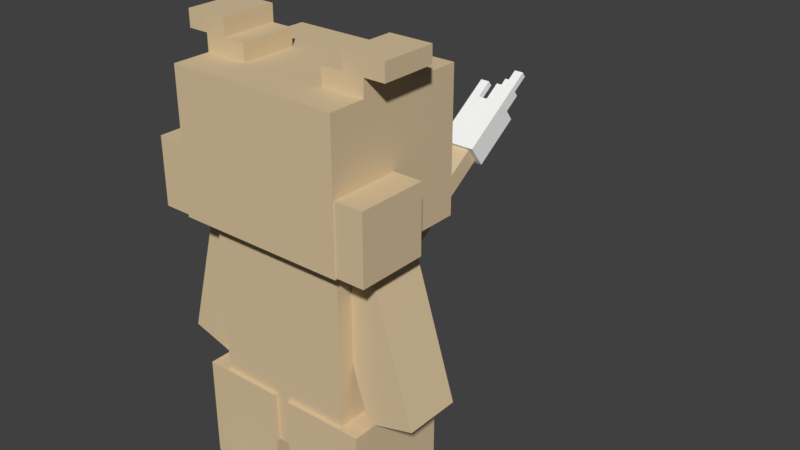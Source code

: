 # Source: Patrat.blend  (saved by Blender 2.77.0; exported with 4.5.12 LTS)
import bpy
from mathutils import Matrix  # noqa: F401  (used for matrix-valued properties, if any)

bpy.ops.wm.read_factory_settings(use_empty=True)
scene = bpy.context.scene
scene.name = 'Scene'

# ---- collections
col_collection_1 = bpy.data.collections.new('Collection 1'); scene.collection.children.link(col_collection_1)

# ---- materials (node trees are filled in below, after node groups)
mat_mat = bpy.data.materials.new('Mat')
mat_mat.alpha_threshold = 0.0
mat_mat.use_transparent_shadow = False
mat_mat.diffuse_color = (0.702, 0.549, 0.3412, 1.0)
mat_mat.roughness = 0.5
mat_mat_2 = bpy.data.materials.new('Mat.2')
mat_mat_2.alpha_threshold = 0.0
mat_mat_2.use_transparent_shadow = False
mat_mat_2.diffuse_color = (0.2353, 0.2314, 0.2235, 1.0)
mat_mat_2.roughness = 0.5
mat_mat_3 = bpy.data.materials.new('Mat.3')
mat_mat_3.alpha_threshold = 0.0
mat_mat_3.use_transparent_shadow = False
mat_mat_3.diffuse_color = (0.9843, 0.9804, 0.9725, 1.0)
mat_mat_3.roughness = 0.5

# ---- material node trees

# ---- world
world_world = bpy.data.worlds.new('World'); scene.world = world_world
world_world.color = (0.05088, 0.05088, 0.05088)
world_world.use_sun_shadow = False
world_world.sun_shadow_jitter_overblur = 0.0
world_world.cycles.sampling_method = 'MANUAL'

# ---- meshes
me_cube_1 = bpy.data.meshes.new('Cube_1')
me_cube_1.from_pydata([(-25.31, -16.52, -38.73), (-25.31, -16.52, -38.73), (-25.31, -16.52, -38.73), (-25.31, -16.52, 38.73), (-25.31, -16.52, 38.73), (-25.31, -16.52, 38.73), (25.31, -16.52, -38.73), (25.31, -16.52, -38.73), (25.31, -16.52, -38.73), (25.31, -16.52, 38.73), (25.31, -16.52, 38.73), (25.31, -16.52, 38.73), (25.31, 19.83, -38.73), (25.31, 19.83, -38.73), (25.31, 19.83, 38.73), (25.31, 19.83, 38.73), (-25.31, 19.83, -38.73), (-25.31, 19.83, -38.73), (-25.31, 19.83, 38.73), (-25.31, 19.83, 38.73), (5.202e-07, 19.83, 38.73), (5.202e-07, 19.83, -38.73)], [], [(5, 2, 8, 11), (19, 20, 15, 13, 21, 17), (1, 4, 18, 16), (12, 14, 10, 7), (20, 18, 3, 9, 14), (12, 6, 0, 16, 21)])
_uv = me_cube_1.uv_layers.new(name='UVMap')
_uv.uv.foreach_set('vector', [0.75, 1.0, 0.75, 0.75, 1.0, 0.75, 1.0, 1.0, 0.5, 0.75, 0.375, 0.75, 0.25, 0.75, 0.25, 0.5, 0.375, 0.5, 0.5, 0.5, 0.5, 0.5, 0.5, 0.75, 0.25, 0.75, 0.25, 0.5, 0.5, 0.5, 0.5, 0.75, 0.25, 0.75, 0.25, 0.5, 0.375, 0.75, 0.25, 0.75, 0.25, 0.5, 0.5, 0.5, 0.5, 0.75, 0.5, 0.5, 0.5, 0.75, 0.25, 0.75, 0.25, 0.5, 0.375, 0.5])
me_cube_1.materials.append(mat_mat)
me_cube_1.use_remesh_preserve_volume = False
me_cube_1.use_remesh_preserve_attributes = False
me_cube_1.use_mirror_vertex_groups = False
me_cube_1.update()
me_head = bpy.data.meshes.new('Head')
me_head.from_pydata([(-30.96, -31.85, 0.0), (-30.96, -31.85, 0.0), (-30.96, -31.85, 0.0), (-30.96, -31.85, 50.04), (-30.96, -31.85, 50.04), (-30.96, -31.85, 50.04), (30.96, -31.85, 0.0), (30.96, -31.85, 0.0), (30.96, -31.85, 0.0), (30.96, -31.85, 50.04), (30.96, -31.85, 50.04), (30.96, -31.85, 50.04), (30.96, 21.23, 0.0), (30.96, 21.23, 0.0), (30.96, 21.23, 50.04), (30.96, 21.23, 50.04), (-30.96, 21.23, 0.0), (-30.96, 21.23, 0.0), (-30.96, 21.23, 50.04), (-30.96, 21.23, 50.04), (1.152e-06, 21.23, 50.04), (1.152e-06, 21.23, 0.0), (30.96, -18.58, 50.04), (-30.96, -18.58, 50.04), (-15.48, -18.58, 50.04), (15.48, -18.58, 50.04), (30.96, 1.327, 50.04), (-30.96, 1.327, 50.04), (-15.48, 1.327, 50.04), (15.48, 1.327, 50.04), (-30.96, -18.58, 56.09), (-15.48, -18.58, 56.09), (-30.96, 1.327, 56.09), (-23.22, -18.58, 56.09), (-15.48, 1.327, 56.09), (-23.22, 1.327, 56.09), (30.96, -18.58, 56.09), (15.48, -18.58, 56.09), (30.96, 1.327, 56.09), (15.48, 1.327, 56.09), (23.22, -18.58, 56.09), (23.22, 1.327, 56.09), (-23.22, -18.58, 62.15), (-23.22, 1.327, 62.15), (23.22, -18.58, 62.15), (23.22, 1.327, 62.15), (-38.45, -18.58, 56.09), (-38.45, 1.327, 56.09), (-38.45, -18.58, 62.15), (-38.45, 1.327, 62.15), (38.45, -18.58, 56.09), (38.45, 1.327, 56.09), (38.45, -18.58, 62.15), (38.45, 1.327, 62.15)], [], [(11, 5, 2, 8), (34, 31, 24, 28), (43, 49, 48, 42), (21, 12, 6, 0, 16), (3, 9, 22, 25, 29, 26, 14, 20, 18, 27, 28, 24, 23), (20, 15, 13, 21, 17, 19), (37, 39, 29, 25), (34, 35, 33, 31), (14, 10, 7, 12), (53, 45, 44, 52), (39, 37, 40, 41), (46, 48, 49, 47), (38, 51, 50, 36), (16, 1, 4, 18), (30, 32, 27, 23), (32, 47, 49, 43, 35, 34, 28, 27), (26, 38, 36, 22), (52, 44, 40, 37, 25, 22, 36, 50), (46, 30, 23, 24, 31, 33, 42, 48), (43, 42, 33, 35), (52, 50, 51, 53), (44, 45, 41, 40), (47, 32, 30, 46), (39, 41, 45, 53, 51, 38, 26, 29)])
_uv = me_head.uv_layers.new(name='UVMap')
_uv.uv.foreach_set('vector', [1.0, 0.5, 0.5, 0.5, 0.5, 0.0, 1.0, 0.0, 0.3438, 0.6562, 0.3438, 0.5938, 0.3438, 0.5938, 0.3438, 0.6562, 0.3125, 0.6562, 0.2812, 0.6562, 0.2812, 0.5938, 0.3125, 0.5938, 0.25, 0.0, 0.5, 0.0, 0.5, 0.5, 0.0, 0.5, 0.0, 0.0, 0.2812, 0.5312, 0.4688, 0.5312, 0.4688, 0.5938, 0.4062, 0.5938, 0.4062, 0.6562, 0.4688, 0.6562, 0.4688, 0.7188, 0.375, 0.7188, 0.2812, 0.7188, 0.2812, 0.6562, 0.3438, 0.6562, 0.3438, 0.5938, 0.2812, 0.5938, 0.375, 0.7188, 0.2812, 0.7188, 0.2812, 0.5312, 0.375, 0.5312, 0.4688, 0.5312, 0.4688, 0.7188, 0.4062, 0.5938, 0.4062, 0.6562, 0.4062, 0.6562, 0.4062, 0.5938, 0.3438, 0.6562, 0.3125, 0.6562, 0.3125, 0.5938, 0.3438, 0.5938, 0.0, 1.0, 0.5, 1.0, 0.5, 0.5, 0.0, 0.5, 0.4688, 0.6562, 0.4375, 0.6562, 0.4375, 0.5938, 0.4688, 0.5938, 0.4062, 0.6562, 0.4062, 0.5938, 0.4375, 0.5938, 0.4375, 0.6562, 0.2812, 0.5938, 0.2812, 0.5938, 0.2812, 0.6562, 0.2812, 0.6562, 0.4688, 0.6562, 0.4688, 0.6562, 0.4688, 0.5938, 0.4688, 0.5938, 0.0, 0.5, 0.5, 0.5, 0.5, 1.0, 0.0, 1.0, 0.2812, 0.5938, 0.2812, 0.6562, 0.2812, 0.6562, 0.2812, 0.5938, 0.2812, 0.6562, 0.2812, 0.6562, 0.2812, 0.6562, 0.3125, 0.6562, 0.3125, 0.6562, 0.3438, 0.6562, 0.3438, 0.6562, 0.2812, 0.6562, 0.4688, 0.6562, 0.4688, 0.6562, 0.4688, 0.5938, 0.4688, 0.5938, 0.4688, 0.5938, 0.4375, 0.5938, 0.4375, 0.5938, 0.4062, 0.5938, 0.4062, 0.5938, 0.4688, 0.5938, 0.4688, 0.5938, 0.4688, 0.5938, 0.2812, 0.5938, 0.2812, 0.5938, 0.2812, 0.5938, 0.3438, 0.5938, 0.3438, 0.5938, 0.3125, 0.5938, 0.3125, 0.5938, 0.2812, 0.5938, 0.3125, 0.6562, 0.3125, 0.5938, 0.3125, 0.5938, 0.3125, 0.6562, 0.4688, 0.5938, 0.4688, 0.5938, 0.4688, 0.6562, 0.4688, 0.6562, 0.4375, 0.5938, 0.4375, 0.6562, 0.4375, 0.6562, 0.4375, 0.5938, 0.2812, 0.6562, 0.2812, 0.6562, 0.2812, 0.5938, 0.2812, 0.5938, 0.4062, 0.6562, 0.4375, 0.6562, 0.4375, 0.6562, 0.4688, 0.6562, 0.4688, 0.6562, 0.4688, 0.6562, 0.4688, 0.6562, 0.4062, 0.6562])
me_head.materials.append(mat_mat)
me_head.use_remesh_preserve_volume = False
me_head.use_remesh_preserve_attributes = False
me_head.use_mirror_vertex_groups = False
me_head.update()
me_cube_9 = bpy.data.meshes.new('Cube_9')
me_cube_9.from_pydata([(-12.61, -11.46, -12.0), (-12.61, -11.46, -12.0), (-12.61, -11.46, -12.0), (-12.61, -11.46, 12.0), (-12.61, -11.46, 12.0), (-12.61, -11.46, 12.0), (12.61, -11.46, -12.0), (12.61, -11.46, -12.0), (12.61, -11.46, -12.0), (12.61, -11.46, 12.0), (12.61, -11.46, 12.0), (12.61, -11.46, 12.0), (12.61, 13.75, -12.0), (12.61, 13.75, -12.0), (12.61, 13.75, 12.0), (12.61, 13.75, 12.0), (-12.61, 13.75, -12.0), (-12.61, 13.75, -12.0), (-12.61, 13.75, 12.0), (-12.61, 13.75, 12.0), (0.0, 13.75, 12.0), (0.0, 13.75, -12.0)], [], [(13, 21, 17, 19, 20, 15), (7, 12, 14, 10), (8, 11, 5, 2), (18, 16, 1, 4), (0, 16, 21, 12, 6), (20, 18, 3, 9, 14)])
_uv = me_cube_9.uv_layers.new(name='UVMap')
_uv.uv.foreach_set('vector', [0.25, 0.5, 0.375, 0.5, 0.5, 0.5, 0.5, 0.75, 0.375, 0.75, 0.25, 0.75, 0.25, 0.5, 0.5, 0.5, 0.5, 0.75, 0.25, 0.75, 0.5, 0.5, 0.5, 0.75, 0.75, 0.75, 0.75, 0.5, 0.25, 0.75, 0.25, 0.5, 0.5, 0.5, 0.5, 0.75, 0.25, 0.75, 0.25, 0.5, 0.375, 0.5, 0.5, 0.5, 0.5, 0.75, 0.375, 0.75, 0.25, 0.75, 0.25, 0.5, 0.5, 0.5, 0.5, 0.75])
me_cube_9.materials.append(mat_mat)
me_cube_9.use_remesh_preserve_volume = False
me_cube_9.use_remesh_preserve_attributes = False
me_cube_9.use_mirror_vertex_groups = False
me_cube_9.update()
me_cube_10 = bpy.data.meshes.new('Cube_10')
me_cube_10.from_pydata([(-12.61, -11.46, -12.0), (-12.61, -11.46, -12.0), (-12.61, -11.46, -12.0), (-12.61, -11.46, 12.0), (-12.61, -11.46, 12.0), (-12.61, -11.46, 12.0), (12.61, -11.46, -12.0), (12.61, -11.46, -12.0), (12.61, -11.46, -12.0), (12.61, -11.46, 12.0), (12.61, -11.46, 12.0), (12.61, -11.46, 12.0), (12.61, 13.75, -12.0), (12.61, 13.75, -12.0), (12.61, 13.75, 12.0), (12.61, 13.75, 12.0), (-12.61, 13.75, -12.0), (-12.61, 13.75, -12.0), (-12.61, 13.75, 12.0), (-12.61, 13.75, 12.0), (0.0, 13.75, 12.0), (0.0, 13.75, -12.0)], [], [(5, 2, 8, 11), (10, 7, 12, 14), (15, 13, 21, 17, 19, 20), (18, 16, 1, 4), (3, 9, 14, 20, 18), (0, 16, 21, 12, 6)])
_uv = me_cube_10.uv_layers.new(name='UVMap')
_uv.uv.foreach_set('vector', [0.5, 0.75, 0.5, 0.5, 0.75, 0.5, 0.75, 0.75, 0.25, 0.75, 0.25, 0.5, 0.5, 0.5, 0.5, 0.75, 0.25, 0.75, 0.25, 0.5, 0.375, 0.5, 0.5, 0.5, 0.5, 0.75, 0.375, 0.75, 0.25, 0.75, 0.25, 0.5, 0.5, 0.5, 0.5, 0.75, 0.25, 0.5, 0.5, 0.5, 0.5, 0.75, 0.375, 0.75, 0.25, 0.75, 0.25, 0.75, 0.25, 0.5, 0.375, 0.5, 0.5, 0.5, 0.5, 0.75])
me_cube_10.materials.append(mat_mat)
me_cube_10.use_remesh_preserve_volume = False
me_cube_10.use_remesh_preserve_attributes = False
me_cube_10.use_mirror_vertex_groups = False
me_cube_10.update()
me_cube_5 = bpy.data.meshes.new('Cube_5')
me_cube_5.from_pydata([(-14.87, -15.58, -18.55), (-14.87, -15.58, -18.55), (-14.87, -15.58, -18.55), (-14.87, -15.58, 18.55), (-14.87, -15.58, 18.55), (-14.87, -15.58, 18.55), (14.87, -15.58, -18.55), (14.87, -15.58, -18.55), (14.87, -15.58, -18.55), (14.87, -15.58, 18.55), (14.87, -15.58, 18.55), (14.87, -15.58, 18.55), (14.87, 23.37, -18.55), (14.87, 23.37, -18.55), (14.87, 23.37, 18.55), (14.87, 23.37, 18.55), (-14.87, 23.37, -18.55), (-14.87, 23.37, -18.55), (-14.87, 23.37, 18.55), (-14.87, 23.37, 18.55)], [], [(11, 5, 2), (8, 11, 2), (14, 10, 7), (12, 14, 7), (19, 15, 13), (17, 19, 13), (4, 18, 16), (1, 4, 16), (14, 18, 3), (9, 14, 3), (6, 0, 16), (12, 6, 16)])
_uv = me_cube_5.uv_layers.new(name='UVMap')
_uv.uv.foreach_set('vector', [0.5, 0.75, 0.25, 0.75, 0.25, 0.5, 0.5, 0.5, 0.5, 0.75, 0.25, 0.5, 0.5, 0.75, 0.25, 0.75, 0.25, 0.5, 0.5, 0.5, 0.5, 0.75, 0.25, 0.5, 0.5, 0.75, 0.25, 0.75, 0.25, 0.5, 0.5, 0.5, 0.5, 0.75, 0.25, 0.5, 0.5, 0.75, 0.25, 0.75, 0.25, 0.5, 0.5, 0.5, 0.5, 0.75, 0.25, 0.5, 0.5, 0.75, 0.25, 0.75, 0.25, 0.5, 0.5, 0.5, 0.5, 0.75, 0.25, 0.5, 0.5, 0.75, 0.25, 0.75, 0.25, 0.5, 0.5, 0.5, 0.5, 0.75, 0.25, 0.5])
me_cube_5.materials.append(mat_mat)
me_cube_5.use_remesh_preserve_volume = False
me_cube_5.use_remesh_preserve_attributes = False
me_cube_5.use_mirror_vertex_groups = False
me_cube_5.update()
me_cube_7 = bpy.data.meshes.new('Cube_7')
me_cube_7.from_pydata([(-8.721, -14.2, -2.53), (-8.721, -14.2, -2.53), (-8.721, -14.2, -2.53), (-8.721, -14.2, 2.53), (-8.721, -14.2, 2.53), (-8.721, -14.2, 2.53), (8.721, -14.2, -2.53), (8.721, -14.2, -2.53), (8.721, -14.2, -2.53), (8.721, -14.2, 2.53), (8.721, -14.2, 2.53), (8.721, -14.2, 2.53), (8.721, 21.3, -2.53), (8.721, 21.3, -2.53), (8.721, 21.3, 2.53), (8.721, 21.3, 2.53), (-8.721, 21.3, -2.53), (-8.721, 21.3, -2.53), (-8.721, 21.3, 2.53), (-8.721, 21.3, 2.53)], [], [(9, 14, 18, 3), (1, 4, 18, 16), (12, 16, 0, 6), (17, 19, 15, 13), (12, 14, 10, 7), (8, 11, 5, 2)])
_uv = me_cube_7.uv_layers.new(name='UVMap')
_uv.uv.foreach_set('vector', [0.4062, 0.75, 0.4062, 0.9375, 0.2188, 0.9375, 0.2188, 0.75, 0.4062, 0.75, 0.4062, 0.9375, 0.2188, 0.9375, 0.2188, 0.75, 0.4062, 0.75, 0.2188, 0.75, 0.2188, 0.9375, 0.4062, 0.9375, 0.4062, 0.75, 0.4062, 0.9375, 0.2188, 0.9375, 0.2188, 0.75, 0.4062, 0.75, 0.4062, 0.9375, 0.2188, 0.9375, 0.2188, 0.75, 0.4062, 0.75, 0.4062, 0.9375, 0.2188, 0.9375, 0.2188, 0.75])
me_cube_7.materials.append(mat_mat_2)
me_cube_7.use_remesh_preserve_volume = False
me_cube_7.use_remesh_preserve_attributes = False
me_cube_7.use_mirror_vertex_groups = False
me_cube_7.update()
me_cube_6 = bpy.data.meshes.new('Cube_6')
me_cube_6.from_pydata([(-14.87, -15.58, -18.55), (-14.87, -15.58, -18.55), (-14.87, -15.58, -18.55), (-14.87, -15.58, 18.55), (-14.87, -15.58, 18.55), (-14.87, -15.58, 18.55), (14.87, -15.58, -18.55), (14.87, -15.58, -18.55), (14.87, -15.58, -18.55), (14.87, -15.58, 18.55), (14.87, -15.58, 18.55), (14.87, -15.58, 18.55), (14.87, 23.37, -18.55), (14.87, 23.37, -18.55), (14.87, 23.37, 18.55), (14.87, 23.37, 18.55), (-14.87, 23.37, -18.55), (-14.87, 23.37, -18.55), (-14.87, 23.37, 18.55), (-14.87, 23.37, 18.55)], [], [(9, 14, 18, 3), (1, 4, 18, 16), (12, 6, 0, 16), (17, 19, 15, 13), (12, 14, 10, 7), (8, 11, 5, 2)])
_uv = me_cube_6.uv_layers.new(name='UVMap')
_uv.uv.foreach_set('vector', [0.5, 0.5, 0.5, 0.75, 0.25, 0.75, 0.25, 0.5, 0.5, 0.5, 0.5, 0.75, 0.25, 0.75, 0.25, 0.5, 0.5, 0.5, 0.5, 0.75, 0.25, 0.75, 0.25, 0.5, 0.5, 0.5, 0.5, 0.75, 0.25, 0.75, 0.25, 0.5, 0.5, 0.5, 0.5, 0.75, 0.25, 0.75, 0.25, 0.5, 0.5, 0.5, 0.5, 0.75, 0.25, 0.75, 0.25, 0.5])
me_cube_6.materials.append(mat_mat)
me_cube_6.use_remesh_preserve_volume = False
me_cube_6.use_remesh_preserve_attributes = False
me_cube_6.use_mirror_vertex_groups = False
me_cube_6.update()
me_cube_8 = bpy.data.meshes.new('Cube_8')
me_cube_8.from_pydata([(-8.721, -14.2, -2.53), (-8.721, -14.2, -2.53), (-8.721, -14.2, -2.53), (-8.721, -14.2, 2.53), (-8.721, -14.2, 2.53), (-8.721, -14.2, 2.53), (8.721, -14.2, -2.53), (8.721, -14.2, -2.53), (8.721, -14.2, -2.53), (8.721, -14.2, 2.53), (8.721, -14.2, 2.53), (8.721, -14.2, 2.53), (8.721, 21.3, -2.53), (8.721, 21.3, -2.53), (8.721, 21.3, 2.53), (8.721, 21.3, 2.53), (-8.721, 21.3, -2.53), (-8.721, 21.3, -2.53), (-8.721, 21.3, 2.53), (-8.721, 21.3, 2.53)], [], [(9, 14, 18, 3), (1, 4, 18, 16), (12, 6, 0, 16), (17, 19, 15, 13), (12, 14, 10, 7), (8, 11, 5, 2)])
_uv = me_cube_8.uv_layers.new(name='UVMap')
_uv.uv.foreach_set('vector', [0.4375, 0.75, 0.4375, 0.9375, 0.25, 0.9375, 0.25, 0.75, 0.4375, 0.75, 0.4375, 0.9375, 0.25, 0.9375, 0.25, 0.75, 0.4375, 0.75, 0.4375, 0.9375, 0.25, 0.9375, 0.25, 0.75, 0.4375, 0.75, 0.4375, 0.9375, 0.25, 0.9375, 0.25, 0.75, 0.4375, 0.75, 0.4375, 0.9375, 0.25, 0.9375, 0.25, 0.75, 0.4375, 0.75, 0.4375, 0.9375, 0.25, 0.9375, 0.25, 0.75])
me_cube_8.materials.append(mat_mat_2)
me_cube_8.use_remesh_preserve_volume = False
me_cube_8.use_remesh_preserve_attributes = False
me_cube_8.use_mirror_vertex_groups = False
me_cube_8.update()
me_cube_12 = bpy.data.meshes.new('Cube_12')
me_cube_12.from_pydata([(-4.798, 75.23, 47.18), (-4.798, 75.23, 47.18), (-4.798, 75.23, 47.18), (-4.798, 2.052, -2.729), (-4.798, 2.052, -2.729), (-4.798, 2.052, -2.729), (4.798, 75.23, 47.18), (4.798, 75.23, 47.18), (4.798, 75.23, 47.18), (4.798, 2.052, -2.729), (4.798, 2.052, -2.729), (4.798, 2.052, -2.729), (4.798, 71.13, 52.64), (4.798, 71.13, 52.64), (4.798, -2.052, 2.729), (4.798, -2.052, 2.729), (-4.798, 71.13, 52.64), (-4.798, 71.13, 52.64), (-4.798, -2.052, 2.729), (-4.798, -2.052, 2.729)], [], [(9, 14, 18, 3), (1, 4, 18, 16), (12, 6, 0, 16), (17, 19, 15, 13), (12, 14, 10, 7), (8, 11, 5, 2)])
_uv = me_cube_12.uv_layers.new(name='UVMap')
_uv.uv.foreach_set('vector', [0.4688, 0.5625, 0.4688, 0.75, 0.2812, 0.75, 0.2812, 0.5625, 0.4688, 0.5625, 0.4688, 0.75, 0.2812, 0.75, 0.2812, 0.5625, 0.4688, 0.5625, 0.4688, 0.75, 0.2812, 0.75, 0.2812, 0.5625, 0.4688, 0.5625, 0.4688, 0.75, 0.2812, 0.75, 0.2812, 0.5625, 0.4688, 0.5625, 0.4688, 0.75, 0.2812, 0.75, 0.2812, 0.5625, 0.4688, 0.5625, 0.4688, 0.75, 0.2812, 0.75, 0.2812, 0.5625])
me_cube_12.materials.append(mat_mat)
me_cube_12.use_remesh_preserve_volume = False
me_cube_12.use_remesh_preserve_attributes = False
me_cube_12.use_mirror_vertex_groups = False
me_cube_12.update()
me_cube_13 = bpy.data.meshes.new('Cube_13')
me_cube_13.from_pydata([(-7.039, 14.33, 3.716), (-7.039, 14.33, 3.716), (-7.039, 14.33, 3.716), (-7.039, -3.533, -8.465), (-7.039, -3.533, -8.465), (-7.039, -3.533, -8.465), (7.039, 14.33, 3.716), (7.039, 14.33, 3.716), (7.039, 14.33, 3.716), (7.039, -3.533, -8.465), (7.039, -3.533, -8.465), (7.039, -3.533, -8.465), (7.039, 8.308, 11.72), (7.039, 8.308, 11.72), (7.039, -9.553, -0.4594), (7.039, -9.553, -0.4594), (-7.039, 8.308, 11.72), (-7.039, 8.308, 11.72), (-7.039, -9.553, -0.4594), (-7.039, -9.553, -0.4594), (2.459e-07, 14.33, 3.716), (7.039, 11.32, 7.719), (2.459e-07, -9.553, -0.4594), (2.459e-07, 8.308, 11.72), (2.459e-07, 11.32, 7.719), (-3.52, 14.33, 3.716), (-3.52, 8.308, 11.72), (-7.039, 9.813, 9.721), (-3.52, 11.32, 7.719), (2.459e-07, 9.813, 9.721), (3.52, 11.32, 7.719), (-3.52, 9.813, 9.721), (3.52, 9.813, 9.721), (-7.039, 14.4, 15.88), (-3.52, 14.4, 15.88), (-7.039, 15.9, 13.87), (-3.52, 15.9, 13.87), (2.459e-07, 17.41, 11.87), (-3.52, 17.41, 11.87), (2.459e-07, 18.91, 9.871), (-3.52, 18.91, 9.871), (7.039, 17.41, 11.87), (2.459e-07, 14.4, 15.88), (7.039, 15.9, 13.87), (3.52, 14.4, 15.88), (2.459e-07, 15.9, 13.87), (3.52, 17.41, 11.87), (3.52, 15.9, 13.87), (2.459e-07, 26.51, 12.02), (-3.52, 26.51, 12.02), (2.459e-07, 25.0, 14.02), (-3.52, 25.0, 14.02), (7.039, 20.49, 20.03), (7.039, 21.99, 18.03), (3.52, 20.49, 20.03), (3.52, 21.99, 18.03)], [], [(15, 13, 23, 17, 19, 22), (22, 18, 3, 9, 14), (18, 16, 1, 4), (37, 39, 40, 38), (52, 53, 55, 54), (43, 53, 52, 12, 21, 41), (47, 55, 53, 43), (34, 36, 35, 33), (44, 47, 45, 42), (29, 45, 47, 32), (7, 12, 14, 10), (39, 50, 51, 40), (40, 51, 49, 25, 28, 38), (44, 42, 23, 12, 52, 54), (30, 46, 41, 21), (43, 41, 46, 47), (23, 42, 45, 29), (50, 48, 49, 51), (16, 33, 35, 27), (27, 35, 36, 31), (5, 2, 8, 11), (28, 25, 0, 27, 31, 26, 23, 29, 32, 30, 21, 6, 20, 24), (24, 37, 38, 28), (20, 48, 50, 39, 37, 24), (31, 36, 34, 26), (26, 34, 33, 16), (44, 54, 55, 47), (25, 49, 48, 20), (32, 47, 46, 30)])
_uv = me_cube_13.uv_layers.new(name='UVMap')
_uv.uv.foreach_set('vector', [0.75, 0.0625, 0.75, 0.0625, 0.75, 0.0625, 0.75, 0.0625, 0.75, 0.0625, 0.75, 0.0625, 0.75, 0.0625, 0.75, 0.0625, 0.75, 0.0625, 0.75, 0.0625, 0.75, 0.0625, 0.75, 0.0625, 0.75, 0.0625, 0.75, 0.0625, 0.75, 0.0625, 0.75, 0.0625, 0.75, 0.0625, 0.75, 0.0625, 0.75, 0.0625, 0.75, 0.0625, 0.75, 0.0625, 0.75, 0.0625, 0.75, 0.0625, 0.75, 0.0625, 0.75, 0.0625, 0.75, 0.0625, 0.75, 0.0625, 0.75, 0.0625, 0.75, 0.0625, 0.75, 0.0625, 0.75, 0.0625, 0.75, 0.0625, 0.75, 0.0625, 0.75, 0.0625, 0.75, 0.0625, 0.75, 0.0625, 0.75, 0.0625, 0.75, 0.0625, 0.75, 0.0625, 0.75, 0.0625, 0.75, 0.0625, 0.75, 0.0625, 0.75, 0.0625, 0.75, 0.0625, 0.75, 0.0625, 0.75, 0.0625, 0.75, 0.0625, 0.75, 0.0625, 0.75, 0.0625, 0.75, 0.0625, 0.75, 0.0625, 0.75, 0.0625, 0.75, 0.0625, 0.75, 0.0625, 0.75, 0.0625, 0.75, 0.0625, 0.75, 0.0625, 0.75, 0.0625, 0.75, 0.0625, 0.75, 0.0625, 0.75, 0.0625, 0.75, 0.0625, 0.75, 0.0625, 0.75, 0.0625, 0.75, 0.0625, 0.75, 0.0625, 0.75, 0.0625, 0.75, 0.0625, 0.75, 0.0625, 0.75, 0.0625, 0.75, 0.0625, 0.75, 0.0625, 0.75, 0.0625, 0.75, 0.0625, 0.75, 0.0625, 0.75, 0.0625, 0.75, 0.0625, 0.75, 0.0625, 0.75, 0.0625, 0.75, 0.0625, 0.75, 0.0625, 0.75, 0.0625, 0.75, 0.0625, 0.75, 0.0625, 0.75, 0.0625, 0.75, 0.0625, 0.75, 0.0625, 0.75, 0.0625, 0.75, 0.0625, 0.75, 0.0625, 0.75, 0.0625, 0.75, 0.0625, 0.75, 0.0625, 0.75, 0.0625, 0.75, 0.0625, 0.75, 0.0625, 0.75, 0.0625, 0.75, 0.0625, 0.75, 0.0625, 0.75, 0.0625, 0.75, 0.0625, 0.75, 0.0625, 0.75, 0.0625, 0.75, 0.0625, 0.75, 0.0625, 0.75, 0.0625, 0.75, 0.0625, 0.75, 0.0625, 0.75, 0.0625, 0.75, 0.0625, 0.75, 0.0625, 0.75, 0.0625, 0.75, 0.0625, 0.75, 0.0625, 0.75, 0.0625, 0.75, 0.0625, 0.75, 0.0625, 0.75, 0.0625, 0.75, 0.0625, 0.75, 0.0625, 0.75, 0.0625, 0.75, 0.0625, 0.75, 0.0625, 0.75, 0.0625, 0.75, 0.0625, 0.75, 0.0625, 0.75, 0.0625, 0.75, 0.0625, 0.75, 0.0625, 0.75, 0.0625, 0.75, 0.0625, 0.75, 0.0625, 0.75, 0.0625, 0.75, 0.0625, 0.75, 0.0625, 0.75, 0.0625, 0.75, 0.0625])
me_cube_13.materials.append(mat_mat_3)
me_cube_13.use_remesh_preserve_volume = False
me_cube_13.use_remesh_preserve_attributes = False
me_cube_13.use_mirror_vertex_groups = False
me_cube_13.update()
me_cube_2 = bpy.data.meshes.new('Cube_2')
me_cube_2.from_pydata([(-22.6, -10.21, -49.46), (-22.6, -10.21, -49.46), (-22.6, -10.21, -49.46), (-8.565, -10.16, 2.6), (-8.565, -10.16, 2.6), (-8.565, -10.16, 2.6), (-5.54, -10.17, -54.66), (-5.54, -10.17, -54.66), (-5.54, -10.17, -54.66), (8.499, -10.12, -2.6), (8.499, -10.12, -2.6), (8.499, -10.12, -2.6), (-5.474, 10.11, -54.66), (-5.474, 10.11, -54.66), (8.565, 10.16, -2.6), (8.565, 10.16, -2.6), (-22.54, 10.07, -49.46), (-22.54, 10.07, -49.46), (-8.499, 10.12, 2.6), (-8.499, 10.12, 2.6)], [], [(17, 19, 15, 13), (9, 14, 18, 3), (1, 4, 18, 16), (12, 14, 10, 7), (8, 11, 5, 2), (12, 6, 0, 16)])
_uv = me_cube_2.uv_layers.new(name='UVMap')
_uv.uv.foreach_set('vector', [0.5, 0.5, 0.5, 0.75, 0.25, 0.75, 0.25, 0.5, 0.5, 0.5, 0.5, 0.75, 0.25, 0.75, 0.25, 0.5, 0.5, 0.5, 0.5, 0.75, 0.25, 0.75, 0.25, 0.5, 0.5, 0.5, 0.5, 0.75, 0.25, 0.75, 0.25, 0.5, 0.5, 0.5, 0.5, 0.75, 0.25, 0.75, 0.25, 0.5, 0.5, 0.5, 0.5, 0.75, 0.25, 0.75, 0.25, 0.5])
me_cube_2.materials.append(mat_mat)
me_cube_2.use_remesh_preserve_volume = False
me_cube_2.use_remesh_preserve_attributes = False
me_cube_2.use_mirror_vertex_groups = False
me_cube_2.update()
me_cube_4 = bpy.data.meshes.new('Cube_4')
me_cube_4.from_pydata([(7.461, -10.21, -53.87), (7.461, -10.21, -53.87), (7.461, -10.21, -53.87), (-8.623, -10.16, -2.401), (-8.623, -10.16, -2.401), (-8.623, -10.16, -2.401), (24.65, -10.17, -49.1), (24.65, -10.17, -49.1), (24.65, -10.17, -49.1), (8.567, -10.12, 2.366), (8.567, -10.12, 2.366), (8.567, -10.12, 2.366), (24.71, 10.11, -49.07), (24.71, 10.11, -49.07), (8.623, 10.16, 2.401), (8.623, 10.16, 2.401), (7.517, 10.07, -53.83), (7.517, 10.07, -53.83), (-8.567, 10.12, -2.366), (-8.567, 10.12, -2.366)], [], [(17, 19, 15, 13), (1, 4, 18, 16), (12, 14, 10, 7), (8, 11, 5, 2), (9, 14, 18, 3), (12, 6, 0, 16)])
_uv = me_cube_4.uv_layers.new(name='UVMap')
_uv.uv.foreach_set('vector', [0.5, 0.5, 0.5, 0.75, 0.25, 0.75, 0.25, 0.5, 0.5, 0.5, 0.5, 0.75, 0.25, 0.75, 0.25, 0.5, 0.5, 0.5, 0.5, 0.75, 0.25, 0.75, 0.25, 0.5, 0.5, 0.5, 0.5, 0.75, 0.25, 0.75, 0.25, 0.5, 0.5, 0.5, 0.5, 0.75, 0.25, 0.75, 0.25, 0.5, 0.5, 0.5, 0.5, 0.75, 0.25, 0.75, 0.25, 0.5])
me_cube_4.materials.append(mat_mat)
me_cube_4.use_remesh_preserve_volume = False
me_cube_4.use_remesh_preserve_attributes = False
me_cube_4.use_mirror_vertex_groups = False
me_cube_4.update()

# ---- objects
ob_cube_1 = bpy.data.objects.new('Cube_1', me_cube_1)
ob_head = bpy.data.objects.new('Head', me_head)
ob_cube_9 = bpy.data.objects.new('Cube_9', me_cube_9)
ob_cube_10 = bpy.data.objects.new('Cube_10', me_cube_10)
ob_cube_5 = bpy.data.objects.new('Cube_5', me_cube_5)
ob_cube_7 = bpy.data.objects.new('Cube_7', me_cube_7)
ob_cube_6 = bpy.data.objects.new('Cube_6', me_cube_6)
ob_cube_8 = bpy.data.objects.new('Cube_8', me_cube_8)
ob_cube_12 = bpy.data.objects.new('Cube_12', me_cube_12)
ob_cube_13 = bpy.data.objects.new('Cube_13', me_cube_13)
ob_cube_2 = bpy.data.objects.new('Cube_2', me_cube_2)
ob_cube_4 = bpy.data.objects.new('Cube_4', me_cube_4)

# ---- transforms, parenting, visibility, modifiers, constraints
ob_cube_1.location = (-5.202e-09, 0.04203, 0.6141)
ob_cube_1.scale = (0.01, 0.01, 0.01)
ob_cube_1.lineart.crease_threshold = 0.0
ob_head.parent = ob_cube_1
ob_head.matrix_parent_inverse = Matrix(((100.0, 0.0, 5.684e-14, 5.202e-07), (0.0, 100.0, -9.537e-07, -4.203), (0.0, 0.0, 100.0, -61.41), (0.0, 0.0, 0.0, 1.0)))
ob_head.location = (-1.785e-06, 0.1275, 0.9874)
ob_head.scale = (0.01, 0.01, 0.01)
ob_head.lineart.crease_threshold = 0.0
ob_cube_9.parent = ob_head
ob_cube_9.matrix_parent_inverse = Matrix(((100.0, -1.164e-10, 1.455e-11, 0.0001785), (0.0, 100.0, 0.0, -12.75), (0.0, 0.0, 100.0, -98.74), (0.0, 0.0, 0.0, 1.0)))
ob_cube_9.location = (0.2863, -0.07249, 1.113)
ob_cube_9.scale = (0.01, 0.01, 0.01)
ob_cube_9.lineart.crease_threshold = 0.0
ob_cube_10.parent = ob_head
ob_cube_10.matrix_parent_inverse = Matrix(((100.0, -1.164e-10, 1.455e-11, 0.0001785), (0.0, 100.0, 0.0, -12.75), (0.0, 0.0, 100.0, -98.74), (0.0, 0.0, 0.0, 1.0)))
ob_cube_10.location = (-0.2863, -0.07249, 1.113)
ob_cube_10.scale = (0.01, 0.01, 0.01)
ob_cube_10.lineart.crease_threshold = 0.0
ob_cube_5.parent = ob_cube_1
ob_cube_5.matrix_parent_inverse = Matrix(((100.0, 0.0, 5.684e-14, 5.202e-07), (0.0, 100.0, -9.537e-07, -4.203), (0.0, 0.0, 100.0, -61.41), (0.0, 0.0, 0.0, 1.0)))
ob_cube_5.location = (-0.178, 0.01785, 0.226)
ob_cube_5.scale = (0.01, 0.01, 0.01)
ob_cube_5.lineart.crease_threshold = 0.0
ob_cube_7.parent = ob_cube_5
ob_cube_7.matrix_parent_inverse = Matrix(((100.0, 0.0, 0.0, 17.8), (8.511e-07, 100.0, 0.0, -1.785), (1.078e-05, 0.0, 100.0, -22.6), (0.0, 0.0, 0.0, 1.0)))
ob_cube_7.location = (-0.1509, -0.1066, 0.03018)
ob_cube_7.scale = (0.01, 0.01, 0.01)
ob_cube_7.lineart.crease_threshold = 0.0
ob_cube_6.parent = ob_cube_1
ob_cube_6.matrix_parent_inverse = Matrix(((100.0, 0.0, 5.684e-14, 5.202e-07), (0.0, 100.0, -9.537e-07, -4.203), (0.0, 0.0, 100.0, -61.41), (0.0, 0.0, 0.0, 1.0)))
ob_cube_6.location = (0.178, 0.01785, 0.226)
ob_cube_6.scale = (0.01, 0.01, 0.01)
ob_cube_6.lineart.crease_threshold = 0.0
ob_cube_8.parent = ob_cube_6
ob_cube_8.matrix_parent_inverse = Matrix(((100.0, 0.0, 7.629e-06, -17.8), (0.0, 100.0, 0.0, -1.785), (0.0, 0.0, 100.0, -22.6), (0.0, 0.0, 0.0, 1.0)))
ob_cube_8.location = (0.1509, -0.1066, 0.03018)
ob_cube_8.scale = (0.01, 0.01, 0.01)
ob_cube_8.lineart.crease_threshold = 0.0
ob_cube_12.parent = ob_cube_1
ob_cube_12.matrix_parent_inverse = Matrix(((100.0, 0.0, 5.684e-14, 5.202e-07), (0.0, 100.0, -9.537e-07, -4.203), (0.0, 0.0, 100.0, -61.41), (0.0, 0.0, 0.0, 1.0)))
ob_cube_12.location = (-0.02101, 0.1674, 0.492)
ob_cube_12.scale = (0.01, 0.01, 0.01)
ob_cube_12.lineart.crease_threshold = 0.0
ob_cube_13.parent = ob_cube_12
ob_cube_13.matrix_parent_inverse = Matrix(((100.0, 9.537e-07, 0.0, 2.101), (0.0, 100.0, 0.0, -16.74), (0.0001907, 0.0, 100.0, -49.2), (0.0, 0.0, 0.0, 1.0)))
ob_cube_13.location = (-0.02101, 0.8992, 0.9911)
ob_cube_13.rotation_euler = (4.864e-08, -1.907e-06, 1.253e-09)
ob_cube_13.scale = (0.01, 0.01, 0.01)
ob_cube_13.lineart.crease_threshold = 0.0
ob_cube_2.parent = ob_cube_1
ob_cube_2.matrix_parent_inverse = Matrix(((100.0, 0.0, 5.684e-14, 5.202e-07), (0.0, 100.0, -9.537e-07, -4.203), (0.0, 0.0, 100.0, -61.41), (0.0, 0.0, 0.0, 1.0)))
ob_cube_2.location = (-0.2499, 0.03736, 0.9628)
ob_cube_2.scale = (0.01, 0.01, 0.01)
ob_cube_2.lineart.crease_threshold = 0.0
ob_cube_4.parent = ob_cube_1
ob_cube_4.matrix_parent_inverse = Matrix(((100.0, 0.0, 5.684e-14, 5.202e-07), (0.0, 100.0, -9.537e-07, -4.203), (0.0, 0.0, 100.0, -61.41), (0.0, 0.0, 0.0, 1.0)))
ob_cube_4.location = (0.2397, 0.03736, 0.9598)
ob_cube_4.scale = (0.01, 0.01, 0.01)
ob_cube_4.lineart.crease_threshold = 0.0

# ---- collection membership
col_collection_1.objects.link(ob_cube_1)
col_collection_1.objects.link(ob_head)
col_collection_1.objects.link(ob_cube_9)
col_collection_1.objects.link(ob_cube_10)
col_collection_1.objects.link(ob_cube_5)
col_collection_1.objects.link(ob_cube_7)
col_collection_1.objects.link(ob_cube_6)
col_collection_1.objects.link(ob_cube_8)
col_collection_1.objects.link(ob_cube_12)
col_collection_1.objects.link(ob_cube_13)
col_collection_1.objects.link(ob_cube_2)
col_collection_1.objects.link(ob_cube_4)

# ---- scene / render settings (as saved in the file)
scene.frame_start = 1; scene.frame_end = 250; scene.frame_set(1)
scene.render.engine = 'BLENDER_EEVEE_NEXT'
scene.render.resolution_percentage = 50
scene.render.dither_intensity = 0.0
scene.cycles.use_denoising = False
scene.cycles.samples = 128
scene.cycles.sampling_pattern = 'TABULATED_SOBOL'
scene.cycles.light_sampling_threshold = 0.0
scene.cycles.use_adaptive_sampling = False
scene.cycles.use_light_tree = False
scene.cycles.blur_glossy = 0.0
scene.cycles.sample_clamp_indirect = 0.0
scene.view_settings.view_transform = 'Standard'
bpy.context.view_layer.update()

# ---- added for rendering (the .blend has no active camera and no usable light): camera, sun
cam_auto = bpy.data.cameras.new('AutoCamera')
cam_auto.lens = 50.0
cam_auto.sensor_width = 36.0
cam_auto.clip_end = 1000.0
ob_auto_camera = bpy.data.objects.new('AutoCamera', cam_auto)
scene.collection.objects.link(ob_auto_camera)
ob_auto_camera.location = (2.17442, -2.145, 2.54211)
ob_auto_camera.rotation_euler = (1.09748, -7.21219e-08, 0.694738)
scene.camera = ob_auto_camera
light_auto_sun = bpy.data.lights.new('AutoSun', 'SUN')
light_auto_sun.energy = 3.0
light_auto_sun.angle = 0.0523599
ob_auto_sun = bpy.data.objects.new('AutoSun', light_auto_sun)
scene.collection.objects.link(ob_auto_sun)
ob_auto_sun.rotation_euler = (0.872665, 0.174533, 0.523599)
bpy.context.view_layer.update()
